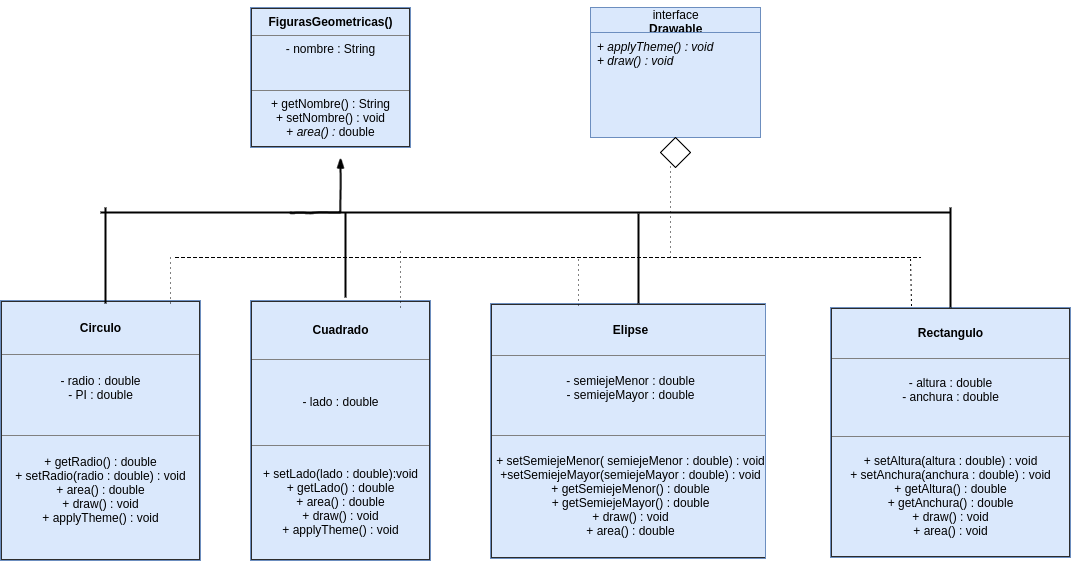

The diagram above was exported from draw.io. Its source (the exported page's mxGraphModel, read from the mxfile embedded in the PNG):
<mxGraphModel dx="1361" dy="785" grid="1" gridSize="10" guides="1" tooltips="1" connect="1" arrows="1" fold="1" page="1" pageScale="1" pageWidth="1169" pageHeight="1652" background="#ffffff" math="0" shadow="0">
  <root>
    <mxCell id="0" />
    <mxCell id="1" parent="0" />
    <mxCell id="2" value="&lt;table border=&quot;1&quot; width=&quot;100%&quot; cellpadding=&quot;4&quot; style=&quot;width: 100% ; height: 100% ; border-collapse: collapse&quot;&gt;&lt;tbody&gt;&lt;tr&gt;&lt;th align=&quot;center&quot;&gt;&lt;b&gt;FigurasGeometricas()&lt;/b&gt;&lt;/th&gt;&lt;/tr&gt;&lt;tr&gt;&lt;td align=&quot;center&quot;&gt;- nombre : String&lt;br&gt;&lt;br&gt;&lt;br&gt;&lt;/td&gt;&lt;/tr&gt;&lt;tr&gt;&lt;td align=&quot;center&quot;&gt;+ getNombre() : String&lt;br&gt;+ setNombre() : void&lt;br&gt;+ &lt;i&gt;area() : &lt;/i&gt;double&lt;/td&gt;&lt;/tr&gt;&lt;/tbody&gt;&lt;/table&gt;" style="text;html=1;overflow=fill;fillColor=#dae8fc;strokeColor=#6c8ebf;" vertex="1" parent="1">
      <mxGeometry x="280" y="30" width="160" height="140" as="geometry" />
    </mxCell>
    <mxCell id="10" style="edgeStyle=orthogonalEdgeStyle;rounded=0;html=1;exitX=1;exitY=0.5;entryX=1;entryY=0.5;jettySize=auto;orthogonalLoop=1;fillColor=#1A1A1A;" edge="1" parent="1">
      <mxGeometry relative="1" as="geometry">
        <mxPoint x="570" y="95" as="sourcePoint" />
        <mxPoint x="570" y="95" as="targetPoint" />
      </mxGeometry>
    </mxCell>
    <mxCell id="11" value="interface&lt;div&gt;&lt;b&gt;Drawable&lt;/b&gt;&lt;/div&gt;" style="swimlane;html=1;fontStyle=0;childLayout=stackLayout;horizontal=1;startSize=25;fillColor=#dae8fc;horizontalStack=0;resizeParent=1;resizeLast=0;collapsible=1;marginBottom=0;swimlaneFillColor=#ffffff;strokeColor=#6c8ebf;" vertex="1" parent="1">
      <mxGeometry x="620" y="30" width="170" height="130" as="geometry" />
    </mxCell>
    <mxCell id="13" value="+ &lt;i&gt;applyTheme() : void&lt;/i&gt;&lt;div&gt;&lt;i&gt;+ draw() : void&lt;br&gt;&lt;/i&gt;&lt;div&gt;&lt;i&gt;&lt;br&gt;&lt;/i&gt;&lt;/div&gt;&lt;/div&gt;" style="text;html=1;strokeColor=#6c8ebf;fillColor=#dae8fc;align=left;verticalAlign=top;spacingLeft=4;spacingRight=4;whiteSpace=wrap;overflow=hidden;rotatable=0;points=[[0,0.5],[1,0.5]];portConstraint=eastwest;" vertex="1" parent="11">
      <mxGeometry y="25" width="170" height="105" as="geometry" />
    </mxCell>
    <mxCell id="15" value="&lt;table border=&quot;1&quot; width=&quot;100%&quot; cellpadding=&quot;4&quot; style=&quot;width: 100% ; height: 100% ; border-collapse: collapse&quot;&gt;&lt;tbody&gt;&lt;tr&gt;&lt;th align=&quot;center&quot;&gt;&lt;b&gt;Circulo&lt;/b&gt;&lt;/th&gt;&lt;/tr&gt;&lt;tr&gt;&lt;td align=&quot;center&quot;&gt;- radio : double&lt;br&gt;- PI : double&lt;br&gt;&lt;br&gt;&lt;/td&gt;&lt;/tr&gt;&lt;tr&gt;&lt;td align=&quot;center&quot;&gt;+ getRadio() : double&lt;br&gt;+ setRadio(radio : double) : void&lt;br&gt;+ area() : double&lt;br&gt;+ draw() : void&lt;br&gt;+ applyTheme() : void&lt;br&gt;&lt;br&gt;&lt;/td&gt;&lt;/tr&gt;&lt;/tbody&gt;&lt;/table&gt;" style="text;html=1;overflow=fill;fillColor=#dae8fc;strokeColor=#6c8ebf;" vertex="1" parent="1">
      <mxGeometry x="30" y="323" width="200" height="260" as="geometry" />
    </mxCell>
    <mxCell id="16" value="&lt;table border=&quot;1&quot; width=&quot;100%&quot; cellpadding=&quot;4&quot; style=&quot;width: 100% ; height: 100% ; border-collapse: collapse&quot;&gt;&lt;tbody&gt;&lt;tr&gt;&lt;th align=&quot;center&quot;&gt;&lt;b&gt;Cuadrado&lt;/b&gt;&lt;/th&gt;&lt;/tr&gt;&lt;tr&gt;&lt;td align=&quot;center&quot;&gt;&lt;br&gt;- lado : double&lt;br&gt;&lt;br&gt;&lt;/td&gt;&lt;/tr&gt;&lt;tr&gt;&lt;td align=&quot;center&quot;&gt;+ setLado(lado : double):void&lt;br&gt;+ getLado() : double&lt;br&gt;+ area() : double&lt;br&gt;+ draw() : void&lt;br&gt;+ applyTheme() : void&lt;/td&gt;&lt;/tr&gt;&lt;/tbody&gt;&lt;/table&gt;" style="text;html=1;overflow=fill;fillColor=#dae8fc;strokeColor=#6c8ebf;" vertex="1" parent="1">
      <mxGeometry x="280" y="323" width="180" height="260" as="geometry" />
    </mxCell>
    <mxCell id="18" value="&lt;table border=&quot;1&quot; width=&quot;100%&quot; cellpadding=&quot;4&quot; style=&quot;width: 100% ; height: 100% ; border-collapse: collapse&quot;&gt;&lt;tbody&gt;&lt;tr&gt;&lt;th align=&quot;center&quot;&gt;&lt;b&gt;Elipse&lt;/b&gt;&lt;/th&gt;&lt;/tr&gt;&lt;tr&gt;&lt;td align=&quot;center&quot;&gt;- semiejeMenor : double&lt;br&gt;- semiejeMayor : double&lt;br&gt;&lt;br&gt;&lt;/td&gt;&lt;/tr&gt;&lt;tr&gt;&lt;td align=&quot;center&quot;&gt;+ setSemiejeMenor( semiejeMenor : double) : void&lt;br&gt;+setSemiejeMayor(semiejeMayor : double) : void&lt;br&gt;+ getSemiejeMenor() : double&lt;br&gt;+ getSemiejeMayor() : double&lt;br&gt;+ draw() : void&lt;br&gt;+ area() : double&lt;/td&gt;&lt;/tr&gt;&lt;/tbody&gt;&lt;/table&gt;" style="text;html=1;overflow=fill;fillColor=#dae8fc;strokeColor=#6c8ebf;" vertex="1" parent="1">
      <mxGeometry x="520" y="326" width="275" height="255" as="geometry" />
    </mxCell>
    <mxCell id="19" value="&lt;table border=&quot;1&quot; width=&quot;100%&quot; cellpadding=&quot;4&quot; style=&quot;width: 100% ; height: 100% ; border-collapse: collapse&quot;&gt;&lt;tbody&gt;&lt;tr&gt;&lt;th align=&quot;center&quot;&gt;&lt;b&gt;Rectangulo&lt;/b&gt;&lt;/th&gt;&lt;/tr&gt;&lt;tr&gt;&lt;td align=&quot;center&quot;&gt;- altura : double&lt;br&gt;- anchura : double&lt;br&gt;&lt;br&gt;&lt;/td&gt;&lt;/tr&gt;&lt;tr&gt;&lt;td align=&quot;center&quot;&gt;+ setAltura(altura : double) : void&lt;br&gt;+ setAnchura(anchura : double) : void&lt;br&gt;+ getAltura() : double&lt;br&gt;+ getAnchura() : double&lt;br&gt;+ draw() : void&lt;br&gt;+ area() : void&lt;/td&gt;&lt;/tr&gt;&lt;/tbody&gt;&lt;/table&gt;" style="text;html=1;overflow=fill;fillColor=#dae8fc;strokeColor=#6c8ebf;" vertex="1" parent="1">
      <mxGeometry x="860" y="330" width="240" height="250" as="geometry" />
    </mxCell>
    <mxCell id="21" value="" style="line;strokeWidth=2;html=1;fillColor=#000000;" vertex="1" parent="1">
      <mxGeometry x="130" y="230" width="850" height="10" as="geometry" />
    </mxCell>
    <mxCell id="22" value="" style="line;strokeWidth=2;direction=south;html=1;fillColor=#000000;" vertex="1" parent="1">
      <mxGeometry x="130" y="230" width="10" height="96" as="geometry" />
    </mxCell>
    <mxCell id="23" value="" style="line;strokeWidth=2;direction=south;html=1;fillColor=#000000;" vertex="1" parent="1">
      <mxGeometry x="975" y="230" width="10" height="100" as="geometry" />
    </mxCell>
    <mxCell id="24" style="edgeStyle=orthogonalEdgeStyle;rounded=0;html=1;exitX=0.5;exitY=0;entryX=0.5;entryY=0;jettySize=auto;orthogonalLoop=1;fillColor=#1A1A1A;" edge="1" parent="1" source="11" target="11">
      <mxGeometry relative="1" as="geometry" />
    </mxCell>
    <mxCell id="25" value="" style="line;strokeWidth=2;direction=south;html=1;fillColor=#000000;" vertex="1" parent="1">
      <mxGeometry x="370" y="235" width="10" height="85" as="geometry" />
    </mxCell>
    <mxCell id="26" value="" style="line;strokeWidth=2;direction=south;html=1;fillColor=#000000;" vertex="1" parent="1">
      <mxGeometry x="663" y="236" width="10" height="90" as="geometry" />
    </mxCell>
    <mxCell id="28" value="" style="edgeStyle=segmentEdgeStyle;rounded=0;comic=1;strokeWidth=2;endArrow=blockThin;html=1;fontFamily=Comic Sans MS;fontStyle=1;fillColor=#1A1A1A;" edge="1" parent="1">
      <mxGeometry width="50" height="50" relative="1" as="geometry">
        <mxPoint x="320" y="235" as="sourcePoint" />
        <mxPoint x="370" y="180" as="targetPoint" />
      </mxGeometry>
    </mxCell>
    <mxCell id="35" value="" style="endArrow=none;dashed=1;html=1;fillColor=#1A1A1A;" edge="1" parent="1">
      <mxGeometry width="50" height="50" relative="1" as="geometry">
        <mxPoint x="205" y="280" as="sourcePoint" />
        <mxPoint x="950" y="280" as="targetPoint" />
        <Array as="points">
          <mxPoint x="570" y="280" />
        </Array>
      </mxGeometry>
    </mxCell>
    <mxCell id="36" value="" style="endArrow=none;html=1;dashed=1;dashPattern=1 4;fillColor=#1A1A1A;" edge="1" parent="1">
      <mxGeometry width="50" height="50" relative="1" as="geometry">
        <mxPoint x="200" y="326" as="sourcePoint" />
        <mxPoint x="200" y="280" as="targetPoint" />
      </mxGeometry>
    </mxCell>
    <mxCell id="37" value="" style="endArrow=none;html=1;dashed=1;dashPattern=1 4;fillColor=#1A1A1A;" edge="1" parent="1">
      <mxGeometry width="50" height="50" relative="1" as="geometry">
        <mxPoint x="430" y="330" as="sourcePoint" />
        <mxPoint x="430" y="270" as="targetPoint" />
      </mxGeometry>
    </mxCell>
    <mxCell id="38" value="" style="endArrow=none;html=1;dashed=1;dashPattern=1 4;fillColor=#1A1A1A;" edge="1" parent="1">
      <mxGeometry width="50" height="50" relative="1" as="geometry">
        <mxPoint x="608" y="328" as="sourcePoint" />
        <mxPoint x="608" y="278" as="targetPoint" />
      </mxGeometry>
    </mxCell>
    <mxCell id="39" value="" style="endArrow=none;html=1;dashed=1;dashPattern=1 4;fillColor=#1A1A1A;exitX=0.338;exitY=-0.008;exitPerimeter=0;" edge="1" parent="1" source="19">
      <mxGeometry width="50" height="50" relative="1" as="geometry">
        <mxPoint x="890" y="330" as="sourcePoint" />
        <mxPoint x="940" y="280" as="targetPoint" />
      </mxGeometry>
    </mxCell>
    <mxCell id="40" value="" style="endArrow=none;html=1;dashed=1;dashPattern=1 4;fillColor=#1A1A1A;" edge="1" parent="1">
      <mxGeometry width="50" height="50" relative="1" as="geometry">
        <mxPoint x="700" y="280" as="sourcePoint" />
        <mxPoint x="700" y="180" as="targetPoint" />
      </mxGeometry>
    </mxCell>
    <mxCell id="41" value="" style="rhombus;whiteSpace=wrap;html=1;fillColor=#ffffff;strokeColor=#000000;" vertex="1" parent="1">
      <mxGeometry x="690" y="160" width="30" height="30" as="geometry" />
    </mxCell>
  </root>
</mxGraphModel>